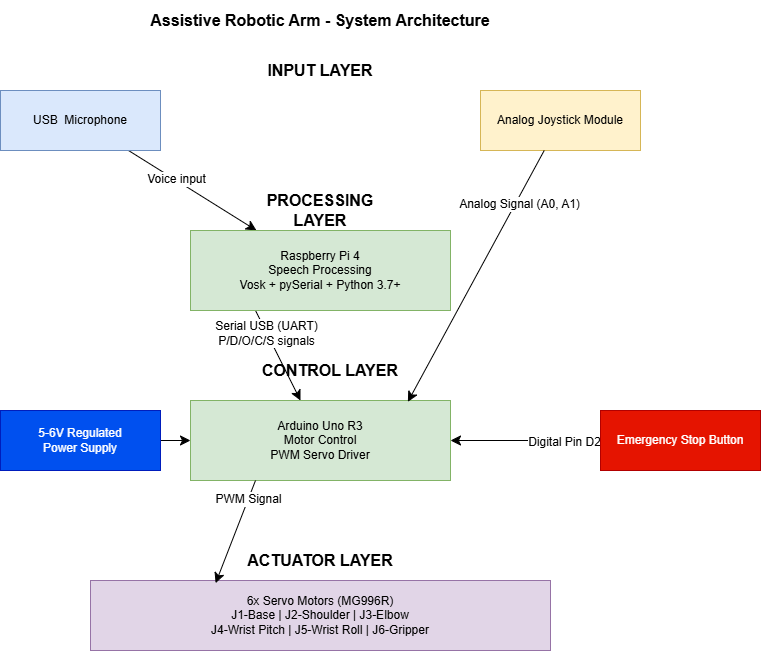

The diagram above was exported from draw.io. Its source (the exported page's mxGraphModel, read from the mxfile embedded in the PNG):
<mxGraphModel dx="1209" dy="722" grid="1" gridSize="10" guides="1" tooltips="1" connect="1" arrows="1" fold="1" page="1" pageScale="1" pageWidth="850" pageHeight="1100" math="0" shadow="0">
  <root>
    <mxCell id="0" />
    <mxCell id="1" parent="0" />
    <mxCell id="amjBEs0Qpi6unoyZLVB5-14" edge="1" parent="1" source="amjBEs0Qpi6unoyZLVB5-2" style="edgeStyle=none;curved=1;rounded=0;orthogonalLoop=1;jettySize=auto;html=1;fontSize=12;startSize=8;endSize=8;" target="amjBEs0Qpi6unoyZLVB5-4" value="">
      <mxGeometry relative="1" as="geometry" />
    </mxCell>
    <mxCell id="amjBEs0Qpi6unoyZLVB5-15" connectable="0" parent="amjBEs0Qpi6unoyZLVB5-14" style="edgeLabel;html=1;align=center;verticalAlign=middle;resizable=0;points=[];fontSize=12;" value="Voice input" vertex="1">
      <mxGeometry relative="1" x="-0.2715" y="1" as="geometry">
        <mxPoint as="offset" />
      </mxGeometry>
    </mxCell>
    <mxCell id="amjBEs0Qpi6unoyZLVB5-2" parent="1" style="whiteSpace=wrap;html=1;fillColor=#dae8fc;strokeColor=#6c8ebf;rotation=0;" value="USB&amp;nbsp; Microphone" vertex="1">
      <mxGeometry height="60" relative="1" width="160" x="210" y="320" as="geometry">
        <mxPoint x="80" y="110" as="offset" />
      </mxGeometry>
    </mxCell>
    <mxCell id="amjBEs0Qpi6unoyZLVB5-3" parent="1" style="whiteSpace=wrap;html=1;rotation=0;fillColor=#fff2cc;strokeColor=#d6b656;" value="Analog Joystick Module" vertex="1">
      <mxGeometry height="60" relative="1" width="160" x="290" y="120" as="geometry">
        <mxPoint x="560" y="110" as="offset" />
      </mxGeometry>
    </mxCell>
    <mxCell id="amjBEs0Qpi6unoyZLVB5-24" edge="1" parent="1" source="amjBEs0Qpi6unoyZLVB5-4" style="edgeStyle=none;curved=1;rounded=0;orthogonalLoop=1;jettySize=auto;html=1;exitX=0.25;exitY=1;exitDx=0;exitDy=0;fontSize=12;startSize=8;endSize=8;" target="amjBEs0Qpi6unoyZLVB5-5">
      <mxGeometry relative="1" as="geometry" />
    </mxCell>
    <mxCell id="amjBEs0Qpi6unoyZLVB5-25" connectable="0" parent="amjBEs0Qpi6unoyZLVB5-24" style="edgeLabel;html=1;align=center;verticalAlign=middle;resizable=0;points=[];fontSize=12;" value="&lt;div&gt;Serial USB (UART)&lt;/div&gt;&lt;div&gt;P/D/O/C/S signals&lt;/div&gt;" vertex="1">
      <mxGeometry relative="1" x="-0.5111" y="-1" as="geometry">
        <mxPoint as="offset" />
      </mxGeometry>
    </mxCell>
    <mxCell id="amjBEs0Qpi6unoyZLVB5-4" parent="1" style="whiteSpace=wrap;html=1;rotation=0;fillColor=#d5e8d4;strokeColor=#82b366;" value="&lt;div&gt;Raspberry Pi 4&lt;/div&gt;&lt;div&gt;Speech Processing&lt;/div&gt;&lt;div&gt;Vosk + pySerial + Python 3.7+&lt;/div&gt;" vertex="1">
      <mxGeometry height="80" relative="1" width="260" x="370" y="190" as="geometry">
        <mxPoint x="270" y="250" as="offset" />
      </mxGeometry>
    </mxCell>
    <mxCell id="amjBEs0Qpi6unoyZLVB5-5" parent="1" style="whiteSpace=wrap;html=1;rotation=0;fillColor=#d5e8d4;strokeColor=#82b366;" value="&lt;div&gt;Arduino Uno R3&lt;/div&gt;&lt;div&gt;Motor Control&lt;/div&gt;&lt;div&gt;PWM Servo Driver&lt;/div&gt;" vertex="1">
      <mxGeometry height="80" relative="1" width="260" x="240" y="370" as="geometry">
        <mxPoint x="270" y="420" as="offset" />
      </mxGeometry>
    </mxCell>
    <mxCell id="amjBEs0Qpi6unoyZLVB5-29" edge="1" parent="1" source="amjBEs0Qpi6unoyZLVB5-6" style="edgeStyle=none;curved=1;rounded=0;orthogonalLoop=1;jettySize=auto;html=1;fontSize=12;startSize=8;endSize=8;" target="amjBEs0Qpi6unoyZLVB5-5">
      <mxGeometry relative="1" as="geometry" />
    </mxCell>
    <mxCell id="amjBEs0Qpi6unoyZLVB5-30" connectable="0" parent="amjBEs0Qpi6unoyZLVB5-29" style="edgeLabel;html=1;align=center;verticalAlign=middle;resizable=0;points=[];fontSize=12;" value="Digital Pin D2" vertex="1">
      <mxGeometry relative="1" x="-0.5037" y="1" as="geometry">
        <mxPoint as="offset" />
      </mxGeometry>
    </mxCell>
    <mxCell id="amjBEs0Qpi6unoyZLVB5-6" parent="1" style="whiteSpace=wrap;html=1;rotation=0;fillColor=#e51400;fontColor=#ffffff;strokeColor=#B20000;" value="Emergency Stop Button" vertex="1">
      <mxGeometry height="60" relative="1" width="160" x="440" y="590" as="geometry">
        <mxPoint x="680" y="430" as="offset" />
      </mxGeometry>
    </mxCell>
    <mxCell id="amjBEs0Qpi6unoyZLVB5-33" edge="1" parent="1" source="amjBEs0Qpi6unoyZLVB5-8" style="edgeStyle=none;curved=1;rounded=0;orthogonalLoop=1;jettySize=auto;html=1;exitX=1;exitY=0.5;exitDx=0;exitDy=0;entryX=0;entryY=0.5;entryDx=0;entryDy=0;fontSize=12;startSize=8;endSize=8;" target="amjBEs0Qpi6unoyZLVB5-5">
      <mxGeometry relative="1" as="geometry" />
    </mxCell>
    <mxCell id="amjBEs0Qpi6unoyZLVB5-8" parent="1" style="whiteSpace=wrap;html=1;rotation=0;fillColor=#0050ef;strokeColor=#001DBC;fontColor=#ffffff;" value="&lt;div&gt;5-6V Regulated&lt;/div&gt;&lt;div&gt;Power Supply&lt;/div&gt;" vertex="1">
      <mxGeometry height="60" relative="1" width="160" x="360" y="560" as="geometry">
        <mxPoint x="80" y="430" as="offset" />
      </mxGeometry>
    </mxCell>
    <mxCell id="amjBEs0Qpi6unoyZLVB5-9" parent="1" style="whiteSpace=wrap;html=1;rotation=0;fillColor=#e1d5e7;strokeColor=#9673a6;" value="&lt;div&gt;6x Servo Motors (MG996R)&lt;/div&gt;&lt;div&gt;J1-Base | J2-Shoulder | J3-Elbow&lt;/div&gt;&lt;div&gt;J4-Wrist Pitch | J5-Wrist Roll | J6-Gripper&lt;/div&gt;" vertex="1">
      <mxGeometry height="70" relative="1" width="460" x="180" y="590" as="geometry">
        <mxPoint x="170" y="600" as="offset" />
      </mxGeometry>
    </mxCell>
    <mxCell id="amjBEs0Qpi6unoyZLVB5-10" parent="1" style="text;html=1;whiteSpace=wrap;strokeColor=none;fillColor=none;align=center;verticalAlign=middle;rounded=0;fontSize=16;rotation=0;" value="&lt;b&gt;INPUT LAYER&lt;/b&gt;" vertex="1">
      <mxGeometry height="20" relative="1" width="160" x="270" y="520" as="geometry">
        <mxPoint x="320" y="80" as="offset" />
      </mxGeometry>
    </mxCell>
    <mxCell id="amjBEs0Qpi6unoyZLVB5-11" parent="1" style="text;html=1;whiteSpace=wrap;strokeColor=none;fillColor=none;align=center;verticalAlign=middle;rounded=0;fontSize=16;rotation=0;fontStyle=1" value="PROCESSING LAYER" vertex="1">
      <mxGeometry height="20" relative="1" width="160" x="420" y="130" as="geometry">
        <mxPoint x="320" y="220" as="offset" />
      </mxGeometry>
    </mxCell>
    <mxCell id="amjBEs0Qpi6unoyZLVB5-12" parent="1" style="text;html=1;whiteSpace=wrap;strokeColor=none;fillColor=none;align=center;verticalAlign=middle;rounded=0;fontSize=16;rotation=0;fontStyle=1" value="CONTROL LAYER" vertex="1">
      <mxGeometry height="20" relative="1" width="160" x="360" y="530" as="geometry">
        <mxPoint x="330" y="380" as="offset" />
      </mxGeometry>
    </mxCell>
    <mxCell id="amjBEs0Qpi6unoyZLVB5-13" parent="1" style="text;html=1;whiteSpace=wrap;strokeColor=none;fillColor=none;align=center;verticalAlign=middle;rounded=0;fontSize=16;rotation=0;fontStyle=1" value="ACTUATOR LAYER" vertex="1">
      <mxGeometry height="20" relative="1" width="160" x="310" y="540" as="geometry">
        <mxPoint x="320" y="570" as="offset" />
      </mxGeometry>
    </mxCell>
    <mxCell id="amjBEs0Qpi6unoyZLVB5-18" edge="1" parent="1" source="amjBEs0Qpi6unoyZLVB5-3" style="edgeStyle=none;curved=1;rounded=0;orthogonalLoop=1;jettySize=auto;html=1;entryX=0.836;entryY=0.017;entryDx=0;entryDy=0;entryPerimeter=0;fontSize=12;startSize=8;endSize=8;" target="amjBEs0Qpi6unoyZLVB5-5">
      <mxGeometry relative="1" as="geometry" />
    </mxCell>
    <mxCell id="amjBEs0Qpi6unoyZLVB5-20" connectable="0" parent="amjBEs0Qpi6unoyZLVB5-18" style="edgeLabel;html=1;align=center;verticalAlign=middle;resizable=0;points=[];fontSize=12;" value="Analog Signal (A0, A1)" vertex="1">
      <mxGeometry relative="1" x="-0.5875" y="3" as="geometry">
        <mxPoint as="offset" />
      </mxGeometry>
    </mxCell>
    <mxCell id="amjBEs0Qpi6unoyZLVB5-26" edge="1" parent="1" source="amjBEs0Qpi6unoyZLVB5-5" style="edgeStyle=none;curved=1;rounded=0;orthogonalLoop=1;jettySize=auto;html=1;exitX=0.25;exitY=1;exitDx=0;exitDy=0;entryX=0.272;entryY=0.038;entryDx=0;entryDy=0;entryPerimeter=0;fontSize=12;startSize=8;endSize=8;" target="amjBEs0Qpi6unoyZLVB5-9">
      <mxGeometry relative="1" as="geometry" />
    </mxCell>
    <mxCell id="amjBEs0Qpi6unoyZLVB5-27" connectable="0" parent="amjBEs0Qpi6unoyZLVB5-26" style="edgeLabel;html=1;align=center;verticalAlign=middle;resizable=0;points=[];fontSize=12;" value="PWM Signal" vertex="1">
      <mxGeometry relative="1" x="-0.6368" y="-1" as="geometry">
        <mxPoint as="offset" />
      </mxGeometry>
    </mxCell>
    <mxCell id="amjBEs0Qpi6unoyZLVB5-34" parent="1" style="text;html=1;whiteSpace=wrap;strokeColor=none;fillColor=none;align=center;verticalAlign=middle;rounded=0;fontSize=16;rotation=0;fontStyle=1" value="Assistive Robotic Arm - System Architecture" vertex="1">
      <mxGeometry height="40" relative="1" width="400" x="140" y="730" as="geometry">
        <mxPoint x="200" y="20" as="offset" />
      </mxGeometry>
    </mxCell>
  </root>
</mxGraphModel>